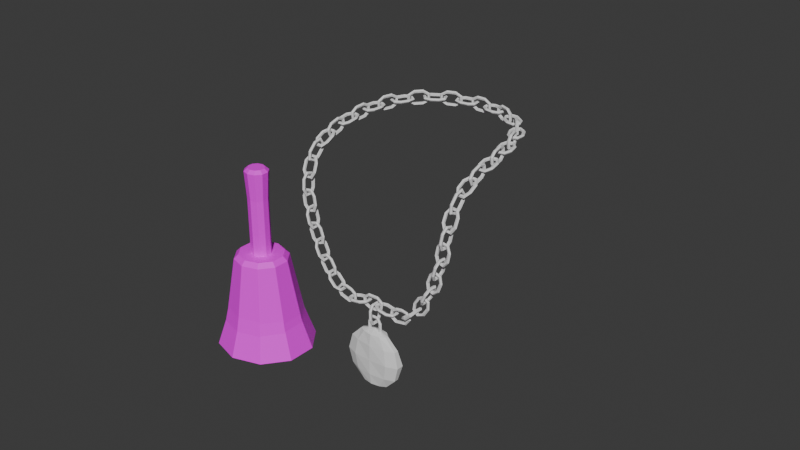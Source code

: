 # Source: Locket.blend  (saved by Blender 5.1.30; exported with 4.5.12 LTS)
import bpy
from mathutils import Matrix  # noqa: F401  (used for matrix-valued properties, if any)

bpy.ops.wm.read_factory_settings(use_empty=True)
scene = bpy.context.scene
scene.name = 'Scene'

# ---- collections
col_collection = bpy.data.collections.new('Collection'); scene.collection.children.link(col_collection)

# ---- images (referenced by path relative to the original .blend; pixels are not part of the script)
import os
ASSET_DIR = os.environ.get("B2B_ASSET_DIR", "")  # directory of the original .blend (textures are referenced by path, not embedded)
HERE = os.path.dirname(os.path.abspath(__file__))  # packed textures are extracted next to this script under _unpacked/

def load_image(name, relpath, width, height, colorspace="sRGB"):
    """Load a texture the original file referenced (path relative to the .blend, or extracted next to this script)."""
    p = next((c for c in (os.path.join(HERE, relpath), os.path.join(ASSET_DIR, relpath)) if relpath and os.path.exists(c)), "")
    if p:
        img = bpy.data.images.load(p, check_existing=True)
        img.name = name
    else:  # same state as the original file: an image datablock whose file is absent (Cycles renders it pink)
        img = bpy.data.images.new(name, width, height)
        img.source = "FILE"
        img.filepath = "//" + (relpath or name)
    img.colorspace_settings.name = colorspace
    return img
img_castletexture_png = load_image('castletexture.png', 'castletexture.png', 1024, 1024, 'sRGB')

# ---- materials (node trees are filled in below, after node groups)
mat_material_001 = bpy.data.materials.new('Material.001')
mat_material_001.roughness = 0.5257

# ---- material node trees
mat_material_001.use_nodes = True; mat_material_001.node_tree.nodes.clear()
_N = mat_material_001.node_tree.nodes; _L = mat_material_001.node_tree.links
n0 = _N.new('ShaderNodeBsdfPrincipled'); n0.name = 'Principled BSDF'; n0.location = (0, 300)
n0.inputs[2].default_value = 0.5257
n0.inputs[3].default_value = 1.45
n0.inputs[27].default_value = (0.0, 0.0, 0.0, 1.0)
n0.inputs[28].default_value = 1.0
n1 = _N.new('ShaderNodeOutputMaterial'); n1.name = 'Material Output'; n1.location = (280, 300)
n2 = _N.new('ShaderNodeTexImage'); n2.name = 'Image Texture'; n2.location = (-480, 300)
n2.image = img_castletexture_png
_L.new(n2.outputs[0], n0.inputs[0])
_L.new(n0.outputs[0], n1.inputs[0])
n1.is_active_output = True

# ---- world
world_world = bpy.data.worlds.new('World'); scene.world = world_world
world_world.use_nodes = True; world_world.node_tree.nodes.clear()
_N = world_world.node_tree.nodes; _L = world_world.node_tree.links
n0 = _N.new('ShaderNodeOutputWorld'); n0.name = 'World Output'; n0.location = (200, 100)
n1 = _N.new('ShaderNodeBackground'); n1.name = 'Background'; n1.location = (-200, 100)
n1.inputs[0].default_value = (0.05088, 0.05088, 0.05088, 1.0)
_L.new(n1.outputs[0], n0.inputs[0])
n0.is_active_output = True
world_world.color = (0.05088, 0.05088, 0.05088)
world_world.sun_shadow_jitter_overblur = 0.0

# ---- meshes
me_torus_001 = bpy.data.meshes.new('Torus.001')
me_torus_001.from_pydata([(0.25, -0.1412, 5.96e-11), (0.2155, -0.1412, 0.04755), (0.1595, -0.1412, 0.02939), (0.1595, -0.1412, -0.02939), (0.2155, -0.1412, -0.04755), (-0.125, -0.3577, 5.96e-11), (-0.1077, -0.3278, 0.04755), (-0.07977, -0.2794, 0.02939), (-0.07977, -0.2794, -0.02939), (-0.1077, -0.3278, -0.04755), (0.125, -0.3577, 5.96e-11), (0.1077, -0.3278, 0.04755), (0.07977, -0.2794, 0.02939), (0.07977, -0.2794, -0.02939), (0.1077, -0.3278, -0.04755), (0.125, 0.3577, 5.96e-11), (0.1077, 0.3278, 0.04755), (0.07977, 0.2794, 0.02939), (0.07977, 0.2794, -0.02939), (0.1077, 0.3278, -0.04755), (-0.125, 0.3577, 5.96e-11), (-0.1077, 0.3278, 0.04755), (-0.07977, 0.2794, 0.02939), (-0.07977, 0.2794, -0.02939), (-0.1077, 0.3278, -0.04755), (0.1077, 0.3278, -0.04755), (0.07977, 0.2794, -0.02939), (0.07977, 0.2794, 0.02939), (0.1077, 0.3278, 0.04755), (0.125, 0.3577, 5.96e-11), (0.2155, 0.1412, -0.04755), (0.1595, 0.1412, -0.02939), (0.1595, 0.1412, 0.02939), (0.2155, 0.1412, 0.04755), (0.25, 0.1412, 5.96e-11), (-0.25, -0.1412, 5.96e-11), (-0.2155, -0.1412, 0.04755), (-0.1595, -0.1412, 0.02939), (-0.1595, -0.1412, -0.02939), (-0.2155, -0.1412, -0.04755), (-0.125, -0.3577, 5.96e-11), (-0.1077, -0.3278, 0.04755), (-0.07977, -0.2794, 0.02939), (-0.07977, -0.2794, -0.02939), (-0.1077, -0.3278, -0.04755), (-0.25, 0.1412, 5.96e-11), (-0.2155, 0.1412, 0.04755), (-0.1595, 0.1412, 0.02939), (-0.1595, 0.1412, -0.02939), (-0.2155, 0.1412, -0.04755)], [], [(39, 44, 40, 35), (38, 43, 44, 39), (37, 42, 43, 38), (36, 41, 42, 37), (35, 40, 41, 36), (5, 10, 11, 6), (6, 11, 12, 7), (7, 12, 13, 8), (8, 13, 14, 9), (9, 14, 10, 5), (10, 0, 1, 11), (11, 1, 2, 12), (12, 2, 3, 13), (13, 3, 4, 14), (14, 4, 0, 10), (15, 20, 21, 16), (16, 21, 22, 17), (17, 22, 23, 18), (18, 23, 24, 19), (19, 24, 20, 15), (20, 45, 46, 21), (21, 46, 47, 22), (22, 47, 48, 23), (23, 48, 49, 24), (24, 49, 45, 20), (30, 25, 29, 34), (31, 26, 25, 30), (32, 27, 26, 31), (33, 28, 27, 32), (34, 29, 28, 33), (33, 32, 2, 1), (32, 31, 3, 2), (31, 30, 4, 3), (30, 34, 0, 4), (34, 33, 1, 0), (49, 48, 38, 39), (48, 47, 37, 38), (47, 46, 36, 37), (46, 45, 35, 36), (45, 49, 39, 35)])
_uv = me_torus_001.uv_layers.new(name='UVMap')
_uv.uv.foreach_set('vector', [-1.11e-16, 0.4, 0.1667, 0.4, 0.1667, 0.6, -1.11e-16, 0.6, -1.11e-16, 0.2, 0.1667, 0.2, 0.1667, 0.4, -1.11e-16, 0.4, -1.11e-16, 0.0, 0.1667, 0.0, 0.1667, 0.2, -1.11e-16, 0.2, -1.11e-16, 0.8, 0.1667, 0.8, 0.1667, 1.0, -1.11e-16, 1.0, -1.11e-16, 0.6, 0.1667, 0.6, 0.1667, 0.8, -1.11e-16, 0.8, 0.1667, 0.6, 0.3333, 0.6, 0.3333, 0.8, 0.1667, 0.8, 0.1667, 0.8, 0.3333, 0.8, 0.3333, 1.0, 0.1667, 1.0, 0.1667, 0.0, 0.3333, 0.0, 0.3333, 0.2, 0.1667, 0.2, 0.1667, 0.2, 0.3333, 0.2, 0.3333, 0.4, 0.1667, 0.4, 0.1667, 0.4, 0.3333, 0.4, 0.3333, 0.6, 0.1667, 0.6, 0.3333, 0.6, 0.5, 0.6, 0.5, 0.8, 0.3333, 0.8, 0.3333, 0.8, 0.5, 0.8, 0.5, 1.0, 0.3333, 1.0, 0.3333, 0.0, 0.5, 0.0, 0.5, 0.2, 0.3333, 0.2, 0.3333, 0.2, 0.5, 0.2, 0.5, 0.4, 0.3333, 0.4, 0.3333, 0.4, 0.5, 0.4, 0.5, 0.6, 0.3333, 0.6, 0.6667, 0.6, 0.8333, 0.6, 0.8333, 0.8, 0.6667, 0.8, 0.6667, 0.8, 0.8333, 0.8, 0.8333, 1.0, 0.6667, 1.0, 0.6667, 0.0, 0.8333, 0.0, 0.8333, 0.2, 0.6667, 0.2, 0.6667, 0.2, 0.8333, 0.2, 0.8333, 0.4, 0.6667, 0.4, 0.6667, 0.4, 0.8333, 0.4, 0.8333, 0.6, 0.6667, 0.6, 0.8333, 0.6, 1.0, 0.6, 1.0, 0.8, 0.8333, 0.8, 0.8333, 0.8, 1.0, 0.8, 1.0, 1.0, 0.8333, 1.0, 0.8333, 0.0, 1.0, 0.0, 1.0, 0.2, 0.8333, 0.2, 0.8333, 0.2, 1.0, 0.2, 1.0, 0.4, 0.8333, 0.4, 0.8333, 0.4, 1.0, 0.4, 1.0, 0.6, 0.8333, 0.6, 0.5, 0.4, 0.6667, 0.4, 0.6667, 0.6, 0.5, 0.6, 0.5, 0.2, 0.6667, 0.2, 0.6667, 0.4, 0.5, 0.4, 0.5, 0.0, 0.6667, 0.0, 0.6667, 0.2, 0.5, 0.2, 0.5, 0.8, 0.6667, 0.8, 0.6667, 1.0, 0.5, 1.0, 0.5, 0.6, 0.6667, 0.6, 0.6667, 0.8, 0.5, 0.8, 0.5, 0.8, 0.5, 1.0, 0.5, 1.0, 0.5, 0.8, 0.5, 0.0, 0.5, 0.2, 0.5, 0.2, 0.5, 0.0, 0.5, 0.2, 0.5, 0.4, 0.5, 0.4, 0.5, 0.2, 0.5, 0.4, 0.5, 0.6, 0.5, 0.6, 0.5, 0.4, 0.5, 0.6, 0.5, 0.8, 0.5, 0.8, 0.5, 0.6, 1.0, 0.4, 1.0, 0.2, -1.11e-16, 0.2, -1.11e-16, 0.4, 1.0, 0.2, 1.0, 0.0, -1.11e-16, 0.0, -1.11e-16, 0.2, 1.0, 1.0, 1.0, 0.8, -1.11e-16, 0.8, -1.11e-16, 1.0, 1.0, 0.8, 1.0, 0.6, -1.11e-16, 0.6, -1.11e-16, 0.8, 1.0, 0.6, 1.0, 0.4, -1.11e-16, 0.4, -1.11e-16, 0.6])
me_torus_001.update()
me_torus_002 = bpy.data.meshes.new('Torus.002')
me_torus_002.from_pydata([(0.25, -0.1412, 5.96e-11), (0.2155, -0.1412, 0.04755), (0.1595, -0.1412, 0.02939), (0.1595, -0.1412, -0.02939), (0.2155, -0.1412, -0.04755), (-0.125, -0.3577, 5.96e-11), (-0.1077, -0.3278, 0.04755), (-0.07977, -0.2794, 0.02939), (-0.07977, -0.2794, -0.02939), (-0.1077, -0.3278, -0.04755), (0.125, -0.3577, 5.96e-11), (0.1077, -0.3278, 0.04755), (0.07977, -0.2794, 0.02939), (0.07977, -0.2794, -0.02939), (0.1077, -0.3278, -0.04755), (0.125, 0.3577, 5.96e-11), (0.1077, 0.3278, 0.04755), (0.07977, 0.2794, 0.02939), (0.07977, 0.2794, -0.02939), (0.1077, 0.3278, -0.04755), (-0.125, 0.3577, 5.96e-11), (-0.1077, 0.3278, 0.04755), (-0.07977, 0.2794, 0.02939), (-0.07977, 0.2794, -0.02939), (-0.1077, 0.3278, -0.04755), (0.1077, 0.3278, -0.04755), (0.07977, 0.2794, -0.02939), (0.07977, 0.2794, 0.02939), (0.1077, 0.3278, 0.04755), (0.125, 0.3577, 5.96e-11), (0.2155, 0.1412, -0.04755), (0.1595, 0.1412, -0.02939), (0.1595, 0.1412, 0.02939), (0.2155, 0.1412, 0.04755), (0.25, 0.1412, 5.96e-11), (-0.25, -0.1412, 5.96e-11), (-0.2155, -0.1412, 0.04755), (-0.1595, -0.1412, 0.02939), (-0.1595, -0.1412, -0.02939), (-0.2155, -0.1412, -0.04755), (-0.125, -0.3577, 5.96e-11), (-0.1077, -0.3278, 0.04755), (-0.07977, -0.2794, 0.02939), (-0.07977, -0.2794, -0.02939), (-0.1077, -0.3278, -0.04755), (-0.25, 0.1412, 5.96e-11), (-0.2155, 0.1412, 0.04755), (-0.1595, 0.1412, 0.02939), (-0.1595, 0.1412, -0.02939), (-0.2155, 0.1412, -0.04755)], [], [(39, 44, 40, 35), (38, 43, 44, 39), (37, 42, 43, 38), (36, 41, 42, 37), (35, 40, 41, 36), (5, 10, 11, 6), (6, 11, 12, 7), (7, 12, 13, 8), (8, 13, 14, 9), (9, 14, 10, 5), (10, 0, 1, 11), (11, 1, 2, 12), (12, 2, 3, 13), (13, 3, 4, 14), (14, 4, 0, 10), (15, 20, 21, 16), (16, 21, 22, 17), (17, 22, 23, 18), (18, 23, 24, 19), (19, 24, 20, 15), (20, 45, 46, 21), (21, 46, 47, 22), (22, 47, 48, 23), (23, 48, 49, 24), (24, 49, 45, 20), (30, 25, 29, 34), (31, 26, 25, 30), (32, 27, 26, 31), (33, 28, 27, 32), (34, 29, 28, 33), (33, 32, 2, 1), (32, 31, 3, 2), (31, 30, 4, 3), (30, 34, 0, 4), (34, 33, 1, 0), (49, 48, 38, 39), (48, 47, 37, 38), (47, 46, 36, 37), (46, 45, 35, 36), (45, 49, 39, 35)])
_uv = me_torus_002.uv_layers.new(name='UVMap')
_uv.uv.foreach_set('vector', [-1.11e-16, 0.4, 0.1667, 0.4, 0.1667, 0.6, -1.11e-16, 0.6, -1.11e-16, 0.2, 0.1667, 0.2, 0.1667, 0.4, -1.11e-16, 0.4, -1.11e-16, 0.0, 0.1667, 0.0, 0.1667, 0.2, -1.11e-16, 0.2, -1.11e-16, 0.8, 0.1667, 0.8, 0.1667, 1.0, -1.11e-16, 1.0, -1.11e-16, 0.6, 0.1667, 0.6, 0.1667, 0.8, -1.11e-16, 0.8, 0.1667, 0.6, 0.3333, 0.6, 0.3333, 0.8, 0.1667, 0.8, 0.1667, 0.8, 0.3333, 0.8, 0.3333, 1.0, 0.1667, 1.0, 0.1667, 0.0, 0.3333, 0.0, 0.3333, 0.2, 0.1667, 0.2, 0.1667, 0.2, 0.3333, 0.2, 0.3333, 0.4, 0.1667, 0.4, 0.1667, 0.4, 0.3333, 0.4, 0.3333, 0.6, 0.1667, 0.6, 0.3333, 0.6, 0.5, 0.6, 0.5, 0.8, 0.3333, 0.8, 0.3333, 0.8, 0.5, 0.8, 0.5, 1.0, 0.3333, 1.0, 0.3333, 0.0, 0.5, 0.0, 0.5, 0.2, 0.3333, 0.2, 0.3333, 0.2, 0.5, 0.2, 0.5, 0.4, 0.3333, 0.4, 0.3333, 0.4, 0.5, 0.4, 0.5, 0.6, 0.3333, 0.6, 0.6667, 0.6, 0.8333, 0.6, 0.8333, 0.8, 0.6667, 0.8, 0.6667, 0.8, 0.8333, 0.8, 0.8333, 1.0, 0.6667, 1.0, 0.6667, 0.0, 0.8333, 0.0, 0.8333, 0.2, 0.6667, 0.2, 0.6667, 0.2, 0.8333, 0.2, 0.8333, 0.4, 0.6667, 0.4, 0.6667, 0.4, 0.8333, 0.4, 0.8333, 0.6, 0.6667, 0.6, 0.8333, 0.6, 1.0, 0.6, 1.0, 0.8, 0.8333, 0.8, 0.8333, 0.8, 1.0, 0.8, 1.0, 1.0, 0.8333, 1.0, 0.8333, 0.0, 1.0, 0.0, 1.0, 0.2, 0.8333, 0.2, 0.8333, 0.2, 1.0, 0.2, 1.0, 0.4, 0.8333, 0.4, 0.8333, 0.4, 1.0, 0.4, 1.0, 0.6, 0.8333, 0.6, 0.5, 0.4, 0.6667, 0.4, 0.6667, 0.6, 0.5, 0.6, 0.5, 0.2, 0.6667, 0.2, 0.6667, 0.4, 0.5, 0.4, 0.5, 0.0, 0.6667, 0.0, 0.6667, 0.2, 0.5, 0.2, 0.5, 0.8, 0.6667, 0.8, 0.6667, 1.0, 0.5, 1.0, 0.5, 0.6, 0.6667, 0.6, 0.6667, 0.8, 0.5, 0.8, 0.5, 0.8, 0.5, 1.0, 0.5, 1.0, 0.5, 0.8, 0.5, 0.0, 0.5, 0.2, 0.5, 0.2, 0.5, 0.0, 0.5, 0.2, 0.5, 0.4, 0.5, 0.4, 0.5, 0.2, 0.5, 0.4, 0.5, 0.6, 0.5, 0.6, 0.5, 0.4, 0.5, 0.6, 0.5, 0.8, 0.5, 0.8, 0.5, 0.6, 1.0, 0.4, 1.0, 0.2, -1.11e-16, 0.2, -1.11e-16, 0.4, 1.0, 0.2, 1.0, 0.0, -1.11e-16, 0.0, -1.11e-16, 0.2, 1.0, 1.0, 1.0, 0.8, -1.11e-16, 0.8, -1.11e-16, 1.0, 1.0, 0.8, 1.0, 0.6, -1.11e-16, 0.6, -1.11e-16, 0.8, 1.0, 0.6, 1.0, 0.4, -1.11e-16, 0.4, -1.11e-16, 0.6])
me_torus_002.update()
me_torus_003 = bpy.data.meshes.new('Torus.003')
me_torus_003.from_pydata([(0.25, -0.1412, 5.96e-11), (0.2155, -0.1412, 0.04755), (0.1595, -0.1412, 0.02939), (0.1595, -0.1412, -0.02939), (0.2155, -0.1412, -0.04755), (-0.125, -0.3577, 5.96e-11), (-0.1077, -0.3278, 0.04755), (-0.07977, -0.2794, 0.02939), (-0.07977, -0.2794, -0.02939), (-0.1077, -0.3278, -0.04755), (0.125, -0.3577, 5.96e-11), (0.1077, -0.3278, 0.04755), (0.07977, -0.2794, 0.02939), (0.07977, -0.2794, -0.02939), (0.1077, -0.3278, -0.04755), (0.125, 0.3577, 5.96e-11), (0.1077, 0.3278, 0.04755), (0.07977, 0.2794, 0.02939), (0.07977, 0.2794, -0.02939), (0.1077, 0.3278, -0.04755), (-0.125, 0.3577, 5.96e-11), (-0.1077, 0.3278, 0.04755), (-0.07977, 0.2794, 0.02939), (-0.07977, 0.2794, -0.02939), (-0.1077, 0.3278, -0.04755), (0.1077, 0.3278, -0.04755), (0.07977, 0.2794, -0.02939), (0.07977, 0.2794, 0.02939), (0.1077, 0.3278, 0.04755), (0.125, 0.3577, 5.96e-11), (0.2155, 0.1412, -0.04755), (0.1595, 0.1412, -0.02939), (0.1595, 0.1412, 0.02939), (0.2155, 0.1412, 0.04755), (0.25, 0.1412, 5.96e-11), (-0.25, -0.1412, 5.96e-11), (-0.2155, -0.1412, 0.04755), (-0.1595, -0.1412, 0.02939), (-0.1595, -0.1412, -0.02939), (-0.2155, -0.1412, -0.04755), (-0.125, -0.3577, 5.96e-11), (-0.1077, -0.3278, 0.04755), (-0.07977, -0.2794, 0.02939), (-0.07977, -0.2794, -0.02939), (-0.1077, -0.3278, -0.04755), (-0.25, 0.1412, 5.96e-11), (-0.2155, 0.1412, 0.04755), (-0.1595, 0.1412, 0.02939), (-0.1595, 0.1412, -0.02939), (-0.2155, 0.1412, -0.04755)], [], [(39, 44, 40, 35), (38, 43, 44, 39), (37, 42, 43, 38), (36, 41, 42, 37), (35, 40, 41, 36), (5, 10, 11, 6), (6, 11, 12, 7), (7, 12, 13, 8), (8, 13, 14, 9), (9, 14, 10, 5), (10, 0, 1, 11), (11, 1, 2, 12), (12, 2, 3, 13), (13, 3, 4, 14), (14, 4, 0, 10), (15, 20, 21, 16), (16, 21, 22, 17), (17, 22, 23, 18), (18, 23, 24, 19), (19, 24, 20, 15), (20, 45, 46, 21), (21, 46, 47, 22), (22, 47, 48, 23), (23, 48, 49, 24), (24, 49, 45, 20), (30, 25, 29, 34), (31, 26, 25, 30), (32, 27, 26, 31), (33, 28, 27, 32), (34, 29, 28, 33), (33, 32, 2, 1), (32, 31, 3, 2), (31, 30, 4, 3), (30, 34, 0, 4), (34, 33, 1, 0), (49, 48, 38, 39), (48, 47, 37, 38), (47, 46, 36, 37), (46, 45, 35, 36), (45, 49, 39, 35)])
_uv = me_torus_003.uv_layers.new(name='UVMap')
_uv.uv.foreach_set('vector', [-1.11e-16, 0.4, 0.1667, 0.4, 0.1667, 0.6, -1.11e-16, 0.6, -1.11e-16, 0.2, 0.1667, 0.2, 0.1667, 0.4, -1.11e-16, 0.4, -1.11e-16, 0.0, 0.1667, 0.0, 0.1667, 0.2, -1.11e-16, 0.2, -1.11e-16, 0.8, 0.1667, 0.8, 0.1667, 1.0, -1.11e-16, 1.0, -1.11e-16, 0.6, 0.1667, 0.6, 0.1667, 0.8, -1.11e-16, 0.8, 0.1667, 0.6, 0.3333, 0.6, 0.3333, 0.8, 0.1667, 0.8, 0.1667, 0.8, 0.3333, 0.8, 0.3333, 1.0, 0.1667, 1.0, 0.1667, 0.0, 0.3333, 0.0, 0.3333, 0.2, 0.1667, 0.2, 0.1667, 0.2, 0.3333, 0.2, 0.3333, 0.4, 0.1667, 0.4, 0.1667, 0.4, 0.3333, 0.4, 0.3333, 0.6, 0.1667, 0.6, 0.3333, 0.6, 0.5, 0.6, 0.5, 0.8, 0.3333, 0.8, 0.3333, 0.8, 0.5, 0.8, 0.5, 1.0, 0.3333, 1.0, 0.3333, 0.0, 0.5, 0.0, 0.5, 0.2, 0.3333, 0.2, 0.3333, 0.2, 0.5, 0.2, 0.5, 0.4, 0.3333, 0.4, 0.3333, 0.4, 0.5, 0.4, 0.5, 0.6, 0.3333, 0.6, 0.6667, 0.6, 0.8333, 0.6, 0.8333, 0.8, 0.6667, 0.8, 0.6667, 0.8, 0.8333, 0.8, 0.8333, 1.0, 0.6667, 1.0, 0.6667, 0.0, 0.8333, 0.0, 0.8333, 0.2, 0.6667, 0.2, 0.6667, 0.2, 0.8333, 0.2, 0.8333, 0.4, 0.6667, 0.4, 0.6667, 0.4, 0.8333, 0.4, 0.8333, 0.6, 0.6667, 0.6, 0.8333, 0.6, 1.0, 0.6, 1.0, 0.8, 0.8333, 0.8, 0.8333, 0.8, 1.0, 0.8, 1.0, 1.0, 0.8333, 1.0, 0.8333, 0.0, 1.0, 0.0, 1.0, 0.2, 0.8333, 0.2, 0.8333, 0.2, 1.0, 0.2, 1.0, 0.4, 0.8333, 0.4, 0.8333, 0.4, 1.0, 0.4, 1.0, 0.6, 0.8333, 0.6, 0.5, 0.4, 0.6667, 0.4, 0.6667, 0.6, 0.5, 0.6, 0.5, 0.2, 0.6667, 0.2, 0.6667, 0.4, 0.5, 0.4, 0.5, 0.0, 0.6667, 0.0, 0.6667, 0.2, 0.5, 0.2, 0.5, 0.8, 0.6667, 0.8, 0.6667, 1.0, 0.5, 1.0, 0.5, 0.6, 0.6667, 0.6, 0.6667, 0.8, 0.5, 0.8, 0.5, 0.8, 0.5, 1.0, 0.5, 1.0, 0.5, 0.8, 0.5, 0.0, 0.5, 0.2, 0.5, 0.2, 0.5, 0.0, 0.5, 0.2, 0.5, 0.4, 0.5, 0.4, 0.5, 0.2, 0.5, 0.4, 0.5, 0.6, 0.5, 0.6, 0.5, 0.4, 0.5, 0.6, 0.5, 0.8, 0.5, 0.8, 0.5, 0.6, 1.0, 0.4, 1.0, 0.2, -1.11e-16, 0.2, -1.11e-16, 0.4, 1.0, 0.2, 1.0, 0.0, -1.11e-16, 0.0, -1.11e-16, 0.2, 1.0, 1.0, 1.0, 0.8, -1.11e-16, 0.8, -1.11e-16, 1.0, 1.0, 0.8, 1.0, 0.6, -1.11e-16, 0.6, -1.11e-16, 0.8, 1.0, 0.6, 1.0, 0.4, -1.11e-16, 0.4, -1.11e-16, 0.6])
me_torus_003.update()
me_sphere = bpy.data.meshes.new('Sphere')
me_sphere.from_pydata([(0.0, -0.004596, 1.0), (0.0, 0.2263, 0.866), (0.0, 0.2812, 0.0), (0.0, 0.2263, -0.866), (0.0, -0.004596, -1.0), (0.2939, 0.1715, 0.866), (0.509, 0.2022, 0.5), (0.5878, 0.261, 0.0), (0.509, 0.2022, -0.5), (0.2939, 0.1715, -0.866), (0.4755, 0.01669, 0.866), (0.8236, 0.04116, 0.5), (0.9511, 0.1134, 0.0), (0.8236, 0.04116, -0.5), (0.4755, 0.01669, -0.866), (0.4755, -0.07301, 0.866), (0.8236, -0.1, 0.5), (0.9511, -0.1229, 0.0), (0.8236, -0.1, -0.5), (0.4755, -0.07301, -0.866), (0.2939, -0.1735, 0.866), (0.509, -0.2205, 0.5), (0.5878, -0.2586, 0.0), (0.509, -0.2205, -0.5), (0.2939, -0.1735, -0.866), (2.98e-08, -0.2251, 0.866), (2.98e-08, -0.2796, 0.5), (5.96e-08, -0.2891, 0.0), (2.98e-08, -0.2796, -0.5), (2.98e-08, -0.2251, -0.866), (-0.2939, -0.1735, 0.866), (-0.509, -0.2205, 0.5), (-0.5878, -0.2586, 0.0), (-0.509, -0.2205, -0.5), (-0.2939, -0.1735, -0.866), (-0.4755, -0.07301, 0.866), (-0.8236, -0.1, 0.5), (-0.9511, -0.1229, 0.0), (-0.8236, -0.1, -0.5), (-0.4755, -0.07301, -0.866), (-0.4755, 0.01669, 0.866), (-0.8236, 0.04116, 0.5), (-0.9511, 0.1134, 0.0), (-0.8236, 0.04116, -0.5), (-0.4755, 0.01669, -0.866), (-0.2939, 0.1715, 0.866), (-0.509, 0.2022, 0.5), (-0.5878, 0.261, 0.0), (-0.509, 0.2022, -0.5), (-0.2939, 0.1715, -0.866), (-2.98e-08, 0.2806, 0.5), (-2.98e-08, 0.2806, -0.5)], [], [(3, 51, 8, 9), (2, 50, 6, 7), (1, 0, 5), (4, 3, 9), (51, 2, 7, 8), (50, 1, 5, 6), (4, 9, 14), (8, 7, 12, 13), (6, 5, 10, 11), (9, 8, 13, 14), (7, 6, 11, 12), (5, 0, 10), (4, 14, 19), (13, 12, 17, 18), (11, 10, 15, 16), (14, 13, 18, 19), (12, 11, 16, 17), (10, 0, 15), (4, 19, 24), (18, 17, 22, 23), (16, 15, 20, 21), (19, 18, 23, 24), (17, 16, 21, 22), (15, 0, 20), (23, 22, 27, 28), (21, 20, 25, 26), (24, 23, 28, 29), (22, 21, 26, 27), (20, 0, 25), (4, 24, 29), (26, 25, 30, 31), (29, 28, 33, 34), (27, 26, 31, 32), (25, 0, 30), (4, 29, 34), (28, 27, 32, 33), (34, 33, 38, 39), (32, 31, 36, 37), (30, 0, 35), (4, 34, 39), (33, 32, 37, 38), (31, 30, 35, 36), (39, 38, 43, 44), (37, 36, 41, 42), (35, 0, 40), (4, 39, 44), (38, 37, 42, 43), (36, 35, 40, 41), (44, 43, 48, 49), (42, 41, 46, 47), (40, 0, 45), (4, 44, 49), (43, 42, 47, 48), (41, 40, 45, 46), (49, 48, 51, 3), (47, 46, 50, 2), (45, 0, 1), (4, 49, 3), (48, 47, 2, 51), (46, 45, 1, 50)])
_uv = me_sphere.uv_layers.new(name='UVMap')
_uv.uv.foreach_set('vector', [0.7, 0.1667, 0.7, 0.3333, 0.6, 0.3333, 0.6, 0.1667, 0.7, 0.5, 0.7, 0.6667, 0.6, 0.6667, 0.6, 0.5, 0.7, 0.8333, 0.65, 1.0, 0.6, 0.8333, 0.65, 0.0, 0.7, 0.1667, 0.6, 0.1667, 0.7, 0.3333, 0.7, 0.5, 0.6, 0.5, 0.6, 0.3333, 0.7, 0.6667, 0.7, 0.8333, 0.6, 0.8333, 0.6, 0.6667, 0.55, 0.0, 0.6, 0.1667, 0.5, 0.1667, 0.6, 0.3333, 0.6, 0.5, 0.5, 0.5, 0.5, 0.3333, 0.6, 0.6667, 0.6, 0.8333, 0.5, 0.8333, 0.5, 0.6667, 0.6, 0.1667, 0.6, 0.3333, 0.5, 0.3333, 0.5, 0.1667, 0.6, 0.5, 0.6, 0.6667, 0.5, 0.6667, 0.5, 0.5, 0.6, 0.8333, 0.55, 1.0, 0.5, 0.8333, 0.45, 0.0, 0.5, 0.1667, 0.4, 0.1667, 0.5, 0.3333, 0.5, 0.5, 0.4, 0.5, 0.4, 0.3333, 0.5, 0.6667, 0.5, 0.8333, 0.4, 0.8333, 0.4, 0.6667, 0.5, 0.1667, 0.5, 0.3333, 0.4, 0.3333, 0.4, 0.1667, 0.5, 0.5, 0.5, 0.6667, 0.4, 0.6667, 0.4, 0.5, 0.5, 0.8333, 0.45, 1.0, 0.4, 0.8333, 0.35, 0.0, 0.4, 0.1667, 0.3, 0.1667, 0.4, 0.3333, 0.4, 0.5, 0.3, 0.5, 0.3, 0.3333, 0.4, 0.6667, 0.4, 0.8333, 0.3, 0.8333, 0.3, 0.6667, 0.4, 0.1667, 0.4, 0.3333, 0.3, 0.3333, 0.3, 0.1667, 0.4, 0.5, 0.4, 0.6667, 0.3, 0.6667, 0.3, 0.5, 0.4, 0.8333, 0.35, 1.0, 0.3, 0.8333, 0.3, 0.3333, 0.3, 0.5, 0.2, 0.5, 0.2, 0.3333, 0.3, 0.6667, 0.3, 0.8333, 0.2, 0.8333, 0.2, 0.6667, 0.3, 0.1667, 0.3, 0.3333, 0.2, 0.3333, 0.2, 0.1667, 0.3, 0.5, 0.3, 0.6667, 0.2, 0.6667, 0.2, 0.5, 0.3, 0.8333, 0.25, 1.0, 0.2, 0.8333, 0.25, 0.0, 0.3, 0.1667, 0.2, 0.1667, 0.2, 0.6667, 0.2, 0.8333, 0.1, 0.8333, 0.1, 0.6667, 0.2, 0.1667, 0.2, 0.3333, 0.1, 0.3333, 0.1, 0.1667, 0.2, 0.5, 0.2, 0.6667, 0.1, 0.6667, 0.1, 0.5, 0.2, 0.8333, 0.15, 1.0, 0.1, 0.8333, 0.15, 0.0, 0.2, 0.1667, 0.1, 0.1667, 0.2, 0.3333, 0.2, 0.5, 0.1, 0.5, 0.1, 0.3333, 0.1, 0.1667, 0.1, 0.3333, 0.0, 0.3333, 0.0, 0.1667, 0.1, 0.5, 0.1, 0.6667, 0.0, 0.6667, 0.0, 0.5, 0.1, 0.8333, 0.05, 1.0, 0.0, 0.8333, 0.05, 0.0, 0.1, 0.1667, 0.0, 0.1667, 0.1, 0.3333, 0.1, 0.5, 0.0, 0.5, 0.0, 0.3333, 0.1, 0.6667, 0.1, 0.8333, 0.0, 0.8333, 0.0, 0.6667, 1.0, 0.1667, 1.0, 0.3333, 0.9, 0.3333, 0.9, 0.1667, 1.0, 0.5, 1.0, 0.6667, 0.9, 0.6667, 0.9, 0.5, 1.0, 0.8333, 0.95, 1.0, 0.9, 0.8333, 0.95, 0.0, 1.0, 0.1667, 0.9, 0.1667, 1.0, 0.3333, 1.0, 0.5, 0.9, 0.5, 0.9, 0.3333, 1.0, 0.6667, 1.0, 0.8333, 0.9, 0.8333, 0.9, 0.6667, 0.9, 0.1667, 0.9, 0.3333, 0.8, 0.3333, 0.8, 0.1667, 0.9, 0.5, 0.9, 0.6667, 0.8, 0.6667, 0.8, 0.5, 0.9, 0.8333, 0.85, 1.0, 0.8, 0.8333, 0.85, 0.0, 0.9, 0.1667, 0.8, 0.1667, 0.9, 0.3333, 0.9, 0.5, 0.8, 0.5, 0.8, 0.3333, 0.9, 0.6667, 0.9, 0.8333, 0.8, 0.8333, 0.8, 0.6667, 0.8, 0.1667, 0.8, 0.3333, 0.7, 0.3333, 0.7, 0.1667, 0.8, 0.5, 0.8, 0.6667, 0.7, 0.6667, 0.7, 0.5, 0.8, 0.8333, 0.75, 1.0, 0.7, 0.8333, 0.75, 0.0, 0.8, 0.1667, 0.7, 0.1667, 0.8, 0.3333, 0.8, 0.5, 0.7, 0.5, 0.7, 0.3333, 0.8, 0.6667, 0.8, 0.8333, 0.7, 0.8333, 0.7, 0.6667])
me_sphere.update()
me_cylinder_cylinder_001 = bpy.data.meshes.new('Cylinder_Cylinder.001')
me_cylinder_cylinder_001.from_pydata([(0.0, -0.000175, -0.03855), (0.0, 0.02378, -0.03048), (0.02341, -0.000175, -0.03132), (0.01842, 0.02378, -0.02479), (0.03788, -0.000175, -0.01238), (0.02981, 0.02378, -0.009881), (0.03788, -0.000175, 0.01104), (0.02981, 0.02378, 0.00854), (0.02341, -0.000175, 0.02998), (0.01842, 0.02378, 0.02344), (0.0, -0.000175, 0.03721), (0.0, 0.02378, 0.02914), (-0.02341, -0.000175, 0.02998), (-0.01842, 0.02378, 0.02344), (-0.03788, -0.000175, 0.01104), (-0.02981, 0.02378, 0.00854), (-0.03788, -0.000175, -0.01238), (-0.02981, 0.02378, -0.009881), (-0.02341, -0.000175, -0.03132), (-0.01842, 0.02378, -0.02479), (0.0, 0.07367, -0.02105), (0.01301, 0.07367, -0.01703), (0.02105, 0.07367, -0.006504), (0.02105, 0.07367, 0.006504), (0.01301, 0.07367, 0.01703), (0.0, 0.07367, 0.02105), (-0.01301, 0.07367, 0.01703), (-0.02105, 0.07367, 0.006504), (-0.02105, 0.07367, -0.006504), (-0.01301, 0.07367, -0.01703), (0.0, 0.07716, -0.0176), (0.01088, 0.07716, -0.01424), (0.0176, 0.07716, -0.00544), (0.0176, 0.07716, 0.005439), (0.01088, 0.07716, 0.01424), (0.0, 0.07716, 0.0176), (-0.01088, 0.07716, 0.01424), (-0.0176, 0.07716, 0.005439), (-0.0176, 0.07716, -0.00544), (-0.01088, 0.07716, -0.01424), (0.0, 0.07716, -0.007996), (0.004942, 0.07716, -0.006469), (0.007996, 0.07716, -0.002471), (0.007996, 0.07716, 0.002471), (0.004942, 0.07716, 0.006469), (0.0, 0.07716, 0.007996), (-0.004942, 0.07716, 0.006469), (-0.007996, 0.07716, 0.002471), (-0.007996, 0.07716, -0.002471), (-0.004942, 0.07716, -0.006469), (0.0, 0.1231, -0.007996), (0.004942, 0.1231, -0.006469), (0.007996, 0.1231, -0.002471), (0.007996, 0.1231, 0.002471), (0.004942, 0.1231, 0.006469), (0.0, 0.1231, 0.007996), (-0.004942, 0.1231, 0.006469), (-0.007996, 0.1231, 0.002471), (-0.007996, 0.1231, -0.002471), (-0.004942, 0.1231, -0.006469), (0.0, 0.1454, -0.009314), (0.005756, 0.1454, -0.007535), (0.009314, 0.1454, -0.002878), (0.009314, 0.1454, 0.002878), (0.005756, 0.1454, 0.007535), (0.0, 0.1454, 0.009314), (-0.005756, 0.1454, 0.007535), (-0.009314, 0.1454, 0.002878), (-0.009314, 0.1454, -0.002878), (-0.005756, 0.1454, -0.007535), (0.0, 0.1479, -0.006538), (0.004041, 0.1479, -0.00529), (0.006538, 0.1479, -0.00202), (0.006538, 0.1479, 0.00202), (0.004041, 0.1479, 0.005289), (0.0, 0.1479, 0.006538), (-0.004041, 0.1479, 0.005289), (-0.006538, 0.1479, 0.00202), (-0.006538, 0.1479, -0.00202), (-0.004041, 0.1479, -0.00529), (0.0, -0.000175, -0.03618), (0.02195, -0.000175, -0.0294), (0.03551, -0.000175, -0.01165), (0.03551, -0.000175, 0.0103), (0.02195, -0.000175, 0.02806), (0.0, -0.000175, 0.03484), (-0.02195, -0.000175, 0.02806), (-0.03551, -0.000175, 0.0103), (-0.03551, -0.000175, -0.01165), (-0.02195, -0.000175, -0.0294), (0.0, 0.0733, -0.0187), (0.01156, 0.0733, -0.01513), (0.0187, 0.0733, -0.005778), (0.0187, 0.0733, 0.005778), (0.01156, 0.0733, 0.01513), (0.0, 0.0733, 0.0187), (-0.01156, 0.0733, 0.01513), (-0.0187, 0.0733, 0.005778), (-0.0187, 0.0733, -0.005778), (-0.01156, 0.0733, -0.01513), (0.0, 0.0733, -0.003749), (0.002317, 0.0733, -0.003033), (0.003749, 0.0733, -0.001158), (0.003749, 0.0733, 0.001158), (0.002317, 0.0733, 0.003033), (0.0, 0.0733, 0.003749), (-0.002317, 0.0733, 0.003033), (-0.003749, 0.0733, 0.001158), (-0.003749, 0.0733, -0.001158), (-0.002317, 0.0733, -0.003033), (0.0, 0.02005, -0.02541), (0.002194, 0.01978, -0.02479), (0.00355, 0.01908, -0.02316), (0.00355, 0.01821, -0.02114), (0.002194, 0.0175, -0.01951), (0.0, 0.01723, -0.01889), (-0.002194, 0.0175, -0.01951), (-0.00355, 0.01821, -0.02114), (-0.00355, 0.01908, -0.02316), (-0.002194, 0.01978, -0.02479), (0.0, 0.01568, -0.03104), (0.004317, 0.01515, -0.02982), (0.006986, 0.01376, -0.02661), (0.006986, 0.01205, -0.02265), (0.004317, 0.01066, -0.01944), (0.0, 0.01013, -0.01822), (-0.004317, 0.01066, -0.01944), (-0.006986, 0.01205, -0.02265), (-0.006986, 0.01376, -0.02661), (-0.004317, 0.01515, -0.02982), (0.0, 0.00857, -0.03105), (0.002579, 0.008254, -0.03032), (0.004172, 0.007425, -0.0284), (0.004172, 0.006402, -0.02604), (0.002579, 0.005574, -0.02412), (0.0, 0.005258, -0.02339), (-0.002578, 0.005574, -0.02412), (-0.004172, 0.006402, -0.02604), (-0.004172, 0.007425, -0.0284), (-0.002578, 0.008254, -0.03032)], [], [(0, 1, 3, 2), (2, 3, 5, 4), (4, 5, 7, 6), (6, 7, 9, 8), (8, 9, 11, 10), (10, 11, 13, 12), (12, 13, 15, 14), (14, 15, 17, 16), (13, 11, 25, 26), (16, 17, 19, 18), (18, 19, 1, 0), (12, 14, 87, 86), (26, 25, 35, 36), (11, 9, 24, 25), (9, 7, 23, 24), (3, 1, 20, 21), (7, 5, 22, 23), (5, 3, 21, 22), (1, 19, 29, 20), (19, 17, 28, 29), (17, 15, 27, 28), (15, 13, 26, 27), (33, 32, 42, 43), (23, 22, 32, 33), (20, 29, 39, 30), (27, 26, 36, 37), (24, 23, 33, 34), (21, 20, 30, 31), (28, 27, 37, 38), (25, 24, 34, 35), (22, 21, 31, 32), (29, 28, 38, 39), (40, 49, 59, 50), (30, 39, 49, 40), (37, 36, 46, 47), (34, 33, 43, 44), (31, 30, 40, 41), (38, 37, 47, 48), (35, 34, 44, 45), (32, 31, 41, 42), (39, 38, 48, 49), (36, 35, 45, 46), (55, 54, 64, 65), (47, 46, 56, 57), (44, 43, 53, 54), (41, 40, 50, 51), (48, 47, 57, 58), (45, 44, 54, 55), (42, 41, 51, 52), (49, 48, 58, 59), (46, 45, 55, 56), (43, 42, 52, 53), (62, 61, 71, 72), (52, 51, 61, 62), (59, 58, 68, 69), (56, 55, 65, 66), (53, 52, 62, 63), (50, 59, 69, 60), (57, 56, 66, 67), (54, 53, 63, 64), (51, 50, 60, 61), (58, 57, 67, 68), (71, 70, 79, 78, 77, 76, 75, 74, 73, 72), (69, 68, 78, 79), (66, 65, 75, 76), (63, 62, 72, 73), (60, 69, 79, 70), (67, 66, 76, 77), (64, 63, 73, 74), (61, 60, 70, 71), (68, 67, 77, 78), (65, 64, 74, 75), (85, 86, 96, 95), (10, 12, 86, 85), (8, 10, 85, 84), (6, 8, 84, 83), (0, 2, 81, 80), (4, 6, 83, 82), (2, 4, 82, 81), (18, 0, 80, 89), (16, 18, 89, 88), (14, 16, 88, 87), (92, 93, 103, 102), (82, 83, 93, 92), (89, 80, 90, 99), (86, 87, 97, 96), (83, 84, 94, 93), (80, 81, 91, 90), (87, 88, 98, 97), (84, 85, 95, 94), (81, 82, 92, 91), (88, 89, 99, 98), (106, 107, 117, 116), (99, 90, 100, 109), (96, 97, 107, 106), (93, 94, 104, 103), (90, 91, 101, 100), (97, 98, 108, 107), (94, 95, 105, 104), (91, 92, 102, 101), (98, 99, 109, 108), (95, 96, 106, 105), (113, 114, 124, 123), (103, 104, 114, 113), (100, 101, 111, 110), (107, 108, 118, 117), (104, 105, 115, 114), (101, 102, 112, 111), (108, 109, 119, 118), (105, 106, 116, 115), (102, 103, 113, 112), (109, 100, 110, 119), (120, 121, 131, 130), (110, 111, 121, 120), (117, 118, 128, 127), (114, 115, 125, 124), (111, 112, 122, 121), (118, 119, 129, 128), (115, 116, 126, 125), (112, 113, 123, 122), (119, 110, 120, 129), (116, 117, 127, 126), (130, 131, 132, 133, 134, 135, 136, 137, 138, 139), (127, 128, 138, 137), (124, 125, 135, 134), (121, 122, 132, 131), (128, 129, 139, 138), (125, 126, 136, 135), (122, 123, 133, 132), (129, 120, 130, 139), (126, 127, 137, 136), (123, 124, 134, 133)])
me_cylinder_cylinder_001.polygons.foreach_set('use_smooth', [True] * 132)
_k = set([(0, 1), (0, 2), (0, 18), (1, 3), (1, 19), (1, 20), (2, 3), (2, 4), (3, 5), (3, 21), (4, 5), (4, 6), (5, 7), (5, 22), (6, 7), (6, 8), (7, 9), (7, 23), (8, 9), (8, 10), (9, 11), (9, 24), (10, 11), (10, 12), (11, 13), (11, 25), (12, 13), (12, 14), (13, 15), (13, 26), (14, 15), (14, 16), (15, 17), (15, 27), (16, 17), (16, 18), (17, 19), (17, 28), (18, 19), (19, 29), (20, 21), (20, 29), (20, 30), (21, 22), (21, 31), (22, 23), (22, 32), (23, 24), (23, 33), (24, 25), (24, 34), (25, 26), (25, 35), (26, 27), (26, 36), (27, 28), (27, 37), (28, 29), (28, 38), (29, 39), (30, 31), (30, 39), (31, 32), (32, 33), (33, 34), (34, 35), (35, 36), (36, 37), (37, 38), (38, 39), (40, 41), (40, 49), (40, 50), (41, 42), (41, 51), (42, 43), (42, 52), (43, 44), (43, 53), (44, 45), (44, 54), (45, 46), (45, 55), (46, 47), (46, 56), (47, 48), (47, 57), (48, 49), (48, 58), (49, 59), (50, 51), (50, 59), (50, 60), (51, 52), (51, 61), (52, 53), (52, 62), (53, 54), (53, 63), (54, 55), (54, 64), (55, 56), (55, 65), (56, 57), (56, 66), (57, 58), (57, 67), (58, 59), (58, 68), (59, 69), (60, 61), (60, 69), (60, 70), (61, 62), (61, 71), (62, 63), (62, 72), (63, 64), (63, 73), (64, 65), (64, 74), (65, 66), (65, 75), (66, 67), (66, 76), (67, 68), (67, 77), (68, 69), (68, 78), (69, 79), (70, 71), (70, 79), (71, 72), (72, 73), (73, 74), (74, 75), (75, 76), (76, 77), (77, 78), (78, 79), (80, 81), (80, 89), (80, 90), (81, 82), (81, 91), (82, 83), (82, 92), (83, 84), (83, 93), (84, 85), (84, 94), (85, 86), (85, 95), (86, 87), (86, 96), (87, 88), (87, 97), (88, 89), (88, 98), (89, 99), (90, 91), (90, 99), (91, 92), (92, 93), (93, 94), (94, 95), (95, 96), (96, 97), (97, 98), (98, 99), (100, 101), (100, 109), (100, 110), (101, 102), (101, 111), (102, 103), (102, 112), (103, 104), (103, 113), (104, 105), (104, 114), (105, 106), (105, 115), (106, 107), (106, 116), (107, 108), (107, 117), (108, 109), (108, 118), (109, 119), (110, 111), (110, 119), (110, 120), (111, 112), (111, 121), (112, 113), (112, 122), (113, 114), (113, 123), (114, 115), (114, 124), (115, 116), (115, 125), (116, 117), (116, 126), (117, 118), (117, 127), (118, 119), (118, 128), (119, 129), (120, 121), (120, 129), (120, 130), (121, 122), (121, 131), (122, 123), (122, 132), (123, 124), (123, 133), (124, 125), (124, 134), (125, 126), (125, 135), (126, 127), (126, 136), (127, 128), (127, 137), (128, 129), (128, 138), (129, 139), (130, 131), (130, 139), (131, 132), (132, 133), (133, 134), (134, 135), (135, 136), (136, 137), (137, 138), (138, 139)])
me_cylinder_cylinder_001.attributes.new('sharp_edge', 'BOOLEAN', 'EDGE').data.foreach_set('value', [ (min(e.vertices), max(e.vertices)) in _k for e in me_cylinder_cylinder_001.edges])
_uv = me_cylinder_cylinder_001.uv_layers.new(name='UVMap')
_uv.uv.foreach_set('vector', [0.3634, 0.7115, 0.3634, 0.7261, 0.3605, 0.7261, 0.3605, 0.7115, 0.3605, 0.7115, 0.3605, 0.7261, 0.3576, 0.7261, 0.3576, 0.7115, 0.3576, 0.7115, 0.3576, 0.7261, 0.3547, 0.7261, 0.3547, 0.7115, 0.3547, 0.7115, 0.3547, 0.7261, 0.3517, 0.7261, 0.3517, 0.7115, 0.3517, 0.7115, 0.3517, 0.7261, 0.3488, 0.7261, 0.3488, 0.7115, 0.3488, 0.7115, 0.3488, 0.7261, 0.3459, 0.7261, 0.3459, 0.7115, 0.3459, 0.7115, 0.3459, 0.7261, 0.343, 0.7261, 0.343, 0.7115, 0.343, 0.7115, 0.343, 0.7261, 0.34, 0.7261, 0.34, 0.7115, 0.3459, 0.7261, 0.3488, 0.7261, 0.3488, 0.7261, 0.3459, 0.7261, 0.34, 0.7115, 0.34, 0.7261, 0.3371, 0.7261, 0.3371, 0.7115, 0.3371, 0.7115, 0.3371, 0.7261, 0.3342, 0.7261, 0.3342, 0.7115, 0.3459, 0.7115, 0.343, 0.7115, 0.343, 0.7115, 0.3459, 0.7115, 0.3459, 0.7261, 0.3488, 0.7261, 0.3488, 0.7261, 0.3459, 0.7261, 0.3488, 0.7261, 0.3517, 0.7261, 0.3517, 0.7261, 0.3488, 0.7261, 0.3517, 0.7261, 0.3547, 0.7261, 0.3547, 0.7261, 0.3517, 0.7261, 0.3605, 0.7261, 0.3634, 0.7261, 0.3634, 0.7261, 0.3605, 0.7261, 0.3547, 0.7261, 0.3576, 0.7261, 0.3576, 0.7261, 0.3547, 0.7261, 0.3576, 0.7261, 0.3605, 0.7261, 0.3605, 0.7261, 0.3576, 0.7261, 0.3342, 0.7261, 0.3371, 0.7261, 0.3371, 0.7261, 0.3342, 0.7261, 0.3371, 0.7261, 0.34, 0.7261, 0.34, 0.7261, 0.3371, 0.7261, 0.34, 0.7261, 0.343, 0.7261, 0.343, 0.7261, 0.34, 0.7261, 0.343, 0.7261, 0.3459, 0.7261, 0.3459, 0.7261, 0.343, 0.7261, 0.3547, 0.7261, 0.3576, 0.7261, 0.3576, 0.7261, 0.3547, 0.7261, 0.3547, 0.7261, 0.3576, 0.7261, 0.3576, 0.7261, 0.3547, 0.7261, 0.3342, 0.7261, 0.3371, 0.7261, 0.3371, 0.7261, 0.3342, 0.7261, 0.343, 0.7261, 0.3459, 0.7261, 0.3459, 0.7261, 0.343, 0.7261, 0.3517, 0.7261, 0.3547, 0.7261, 0.3547, 0.7261, 0.3517, 0.7261, 0.3605, 0.7261, 0.3634, 0.7261, 0.3634, 0.7261, 0.3605, 0.7261, 0.34, 0.7261, 0.343, 0.7261, 0.343, 0.7261, 0.34, 0.7261, 0.3488, 0.7261, 0.3517, 0.7261, 0.3517, 0.7261, 0.3488, 0.7261, 0.3576, 0.7261, 0.3605, 0.7261, 0.3605, 0.7261, 0.3576, 0.7261, 0.3371, 0.7261, 0.34, 0.7261, 0.34, 0.7261, 0.3371, 0.7261, 0.5282, 0.7866, 0.5311, 0.7866, 0.5311, 0.7866, 0.5282, 0.7866, 0.3342, 0.7261, 0.3371, 0.7261, 0.3371, 0.7261, 0.3342, 0.7261, 0.343, 0.7261, 0.3459, 0.7261, 0.3459, 0.7261, 0.343, 0.7261, 0.3517, 0.7261, 0.3547, 0.7261, 0.3547, 0.7261, 0.3517, 0.7261, 0.3605, 0.7261, 0.3634, 0.7261, 0.3634, 0.7261, 0.3605, 0.7261, 0.34, 0.7261, 0.343, 0.7261, 0.343, 0.7261, 0.34, 0.7261, 0.3488, 0.7261, 0.3517, 0.7261, 0.3517, 0.7261, 0.3488, 0.7261, 0.3576, 0.7261, 0.3605, 0.7261, 0.3605, 0.7261, 0.3576, 0.7261, 0.3371, 0.7261, 0.34, 0.7261, 0.34, 0.7261, 0.3371, 0.7261, 0.3459, 0.7261, 0.3488, 0.7261, 0.3488, 0.7261, 0.3459, 0.7261, 0.5428, 0.7866, 0.5458, 0.7866, 0.5458, 0.7866, 0.5428, 0.7866, 0.537, 0.7866, 0.5399, 0.7866, 0.5399, 0.7866, 0.537, 0.7866, 0.5458, 0.7866, 0.5487, 0.7866, 0.5487, 0.7866, 0.5458, 0.7866, 0.5545, 0.7866, 0.5575, 0.7866, 0.5575, 0.7866, 0.5545, 0.7866, 0.5341, 0.7866, 0.537, 0.7866, 0.537, 0.7866, 0.5341, 0.7866, 0.5428, 0.7866, 0.5458, 0.7866, 0.5458, 0.7866, 0.5428, 0.7866, 0.5516, 0.7866, 0.5545, 0.7866, 0.5545, 0.7866, 0.5516, 0.7866, 0.5311, 0.7866, 0.5341, 0.7866, 0.5341, 0.7866, 0.5311, 0.7866, 0.5399, 0.7866, 0.5428, 0.7866, 0.5428, 0.7866, 0.5399, 0.7866, 0.5487, 0.7866, 0.5516, 0.7866, 0.5516, 0.7866, 0.5487, 0.7866, 0.5516, 0.7866, 0.5545, 0.7866, 0.5545, 0.7866, 0.5516, 0.7866, 0.5516, 0.7866, 0.5545, 0.7866, 0.5545, 0.7866, 0.5516, 0.7866, 0.5311, 0.7866, 0.5341, 0.7866, 0.5341, 0.7866, 0.5311, 0.7866, 0.5399, 0.7866, 0.5428, 0.7866, 0.5428, 0.7866, 0.5399, 0.7866, 0.5487, 0.7866, 0.5516, 0.7866, 0.5516, 0.7866, 0.5487, 0.7866, 0.5282, 0.7866, 0.5311, 0.7866, 0.5311, 0.7866, 0.5282, 0.7866, 0.537, 0.7866, 0.5399, 0.7866, 0.5399, 0.7866, 0.537, 0.7866, 0.5458, 0.7866, 0.5487, 0.7866, 0.5487, 0.7866, 0.5458, 0.7866, 0.5545, 0.7866, 0.5575, 0.7866, 0.5575, 0.7866, 0.5545, 0.7866, 0.5341, 0.7866, 0.537, 0.7866, 0.537, 0.7866, 0.5341, 0.7866, 0.5397, 0.7703, 0.5355, 0.7717, 0.5314, 0.7703, 0.5288, 0.7668, 0.5288, 0.7625, 0.5314, 0.759, 0.5355, 0.7576, 0.5397, 0.759, 0.5422, 0.7625, 0.5422, 0.7668, 0.5311, 0.7866, 0.5341, 0.7866, 0.5341, 0.7866, 0.5311, 0.7866, 0.5399, 0.7866, 0.5428, 0.7866, 0.5428, 0.7866, 0.5399, 0.7866, 0.5487, 0.7866, 0.5516, 0.7866, 0.5516, 0.7866, 0.5487, 0.7866, 0.5282, 0.7866, 0.5311, 0.7866, 0.5311, 0.7866, 0.5282, 0.7866, 0.537, 0.7866, 0.5399, 0.7866, 0.5399, 0.7866, 0.537, 0.7866, 0.5458, 0.7866, 0.5487, 0.7866, 0.5487, 0.7866, 0.5458, 0.7866, 0.5545, 0.7866, 0.5575, 0.7866, 0.5575, 0.7866, 0.5545, 0.7866, 0.5341, 0.7866, 0.537, 0.7866, 0.537, 0.7866, 0.5341, 0.7866, 0.5428, 0.7866, 0.5458, 0.7866, 0.5458, 0.7866, 0.5428, 0.7866, 0.3488, 0.7115, 0.3459, 0.7115, 0.3459, 0.7115, 0.3488, 0.7115, 0.3488, 0.7115, 0.3459, 0.7115, 0.3459, 0.7115, 0.3488, 0.7115, 0.3517, 0.7115, 0.3488, 0.7115, 0.3488, 0.7115, 0.3517, 0.7115, 0.3547, 0.7115, 0.3517, 0.7115, 0.3517, 0.7115, 0.3547, 0.7115, 0.3634, 0.7115, 0.3605, 0.7115, 0.3605, 0.7115, 0.3634, 0.7115, 0.3576, 0.7115, 0.3547, 0.7115, 0.3547, 0.7115, 0.3576, 0.7115, 0.3605, 0.7115, 0.3576, 0.7115, 0.3576, 0.7115, 0.3605, 0.7115, 0.3371, 0.7115, 0.3342, 0.7115, 0.3342, 0.7115, 0.3371, 0.7115, 0.34, 0.7115, 0.3371, 0.7115, 0.3371, 0.7115, 0.34, 0.7115, 0.343, 0.7115, 0.34, 0.7115, 0.34, 0.7115, 0.343, 0.7115, 0.3576, 0.7115, 0.3547, 0.7115, 0.3547, 0.7115, 0.3576, 0.7115, 0.3576, 0.7115, 0.3547, 0.7115, 0.3547, 0.7115, 0.3576, 0.7115, 0.3371, 0.7115, 0.3342, 0.7115, 0.3342, 0.7115, 0.3371, 0.7115, 0.3459, 0.7115, 0.343, 0.7115, 0.343, 0.7115, 0.3459, 0.7115, 0.3547, 0.7115, 0.3517, 0.7115, 0.3517, 0.7115, 0.3547, 0.7115, 0.3634, 0.7115, 0.3605, 0.7115, 0.3605, 0.7115, 0.3634, 0.7115, 0.343, 0.7115, 0.34, 0.7115, 0.34, 0.7115, 0.343, 0.7115, 0.3517, 0.7115, 0.3488, 0.7115, 0.3488, 0.7115, 0.3517, 0.7115, 0.3605, 0.7115, 0.3576, 0.7115, 0.3576, 0.7115, 0.3605, 0.7115, 0.34, 0.7115, 0.3371, 0.7115, 0.3371, 0.7115, 0.34, 0.7115, 0.4719, 0.7846, 0.469, 0.7846, 0.469, 0.7846, 0.4719, 0.7846, 0.3371, 0.7115, 0.3342, 0.7115, 0.3342, 0.7115, 0.3371, 0.7115, 0.3459, 0.7115, 0.343, 0.7115, 0.343, 0.7115, 0.3459, 0.7115, 0.3547, 0.7115, 0.3517, 0.7115, 0.3517, 0.7115, 0.3547, 0.7115, 0.3634, 0.7115, 0.3605, 0.7115, 0.3605, 0.7115, 0.3634, 0.7115, 0.343, 0.7115, 0.34, 0.7115, 0.34, 0.7115, 0.343, 0.7115, 0.3517, 0.7115, 0.3488, 0.7115, 0.3488, 0.7115, 0.3517, 0.7115, 0.3605, 0.7115, 0.3576, 0.7115, 0.3576, 0.7115, 0.3605, 0.7115, 0.34, 0.7115, 0.3371, 0.7115, 0.3371, 0.7115, 0.34, 0.7115, 0.3488, 0.7115, 0.3459, 0.7115, 0.3459, 0.7115, 0.3488, 0.7115, 0.4807, 0.7846, 0.4777, 0.7846, 0.4777, 0.7846, 0.4807, 0.7846, 0.4807, 0.7846, 0.4777, 0.7846, 0.4777, 0.7846, 0.4807, 0.7846, 0.4894, 0.7846, 0.4865, 0.7846, 0.4865, 0.7846, 0.4894, 0.7846, 0.469, 0.7846, 0.466, 0.7846, 0.466, 0.7846, 0.469, 0.7846, 0.4777, 0.7846, 0.4748, 0.7846, 0.4748, 0.7846, 0.4777, 0.7846, 0.4865, 0.7846, 0.4836, 0.7846, 0.4836, 0.7846, 0.4865, 0.7846, 0.466, 0.7846, 0.4631, 0.7846, 0.4631, 0.7846, 0.466, 0.7846, 0.4748, 0.7846, 0.4719, 0.7846, 0.4719, 0.7846, 0.4748, 0.7846, 0.4836, 0.7846, 0.4807, 0.7846, 0.4807, 0.7846, 0.4836, 0.7846, 0.4631, 0.7846, 0.4602, 0.7846, 0.4602, 0.7846, 0.4631, 0.7846, 0.4894, 0.7846, 0.4865, 0.7846, 0.4865, 0.7846, 0.4894, 0.7846, 0.4894, 0.7846, 0.4865, 0.7846, 0.4865, 0.7846, 0.4894, 0.7846, 0.469, 0.7846, 0.466, 0.7846, 0.466, 0.7846, 0.469, 0.7846, 0.4777, 0.7846, 0.4748, 0.7846, 0.4748, 0.7846, 0.4777, 0.7846, 0.4865, 0.7846, 0.4836, 0.7846, 0.4836, 0.7846, 0.4865, 0.7846, 0.466, 0.7846, 0.4631, 0.7846, 0.4631, 0.7846, 0.466, 0.7846, 0.4748, 0.7846, 0.4719, 0.7846, 0.4719, 0.7846, 0.4748, 0.7846, 0.4836, 0.7846, 0.4807, 0.7846, 0.4807, 0.7846, 0.4836, 0.7846, 0.4631, 0.7846, 0.4602, 0.7846, 0.4602, 0.7846, 0.4631, 0.7846, 0.4719, 0.7846, 0.469, 0.7846, 0.469, 0.7846, 0.4719, 0.7846, 0.4821, 0.7843, 0.4862, 0.7829, 0.4888, 0.7794, 0.4888, 0.7751, 0.4862, 0.7716, 0.4821, 0.7702, 0.478, 0.7716, 0.4754, 0.7751, 0.4754, 0.7794, 0.478, 0.7829, 0.469, 0.7846, 0.466, 0.7846, 0.466, 0.7846, 0.469, 0.7846, 0.4777, 0.7846, 0.4748, 0.7846, 0.4748, 0.7846, 0.4777, 0.7846, 0.4865, 0.7846, 0.4836, 0.7846, 0.4836, 0.7846, 0.4865, 0.7846, 0.466, 0.7846, 0.4631, 0.7846, 0.4631, 0.7846, 0.466, 0.7846, 0.4748, 0.7846, 0.4719, 0.7846, 0.4719, 0.7846, 0.4748, 0.7846, 0.4836, 0.7846, 0.4807, 0.7846, 0.4807, 0.7846, 0.4836, 0.7846, 0.4631, 0.7846, 0.4602, 0.7846, 0.4602, 0.7846, 0.4631, 0.7846, 0.4719, 0.7846, 0.469, 0.7846, 0.469, 0.7846, 0.4719, 0.7846, 0.4807, 0.7846, 0.4777, 0.7846, 0.4777, 0.7846, 0.4807, 0.7846])
me_cylinder_cylinder_001.materials.append(mat_material_001)
me_cylinder_cylinder_001.update()
me_cylinder_cylinder_001.normals_split_custom_set([tuple(v) for v in zip(*[iter([0.281, 0.3066, -0.9094, 0.281, 0.3066, -0.9094, 0.281, 0.3066, -0.9094, 0.281, 0.3066, -0.9094, 0.7544, 0.3144, -0.5763, 0.7544, 0.3144, -0.5763, 0.7544, 0.3144, -0.5763, 0.7544, 0.3144, -0.5763, 0.9476, 0.3195, 0.0, 0.9476, 0.3195, 0.0, 0.9476, 0.3195, 0.0, 0.9476, 0.3195, 0.0, 0.7544, 0.3144, 0.5763, 0.7544, 0.3144, 0.5763, 0.7544, 0.3144, 0.5763, 0.7544, 0.3144, 0.5763, 0.281, 0.3066, 0.9094, 0.281, 0.3066, 0.9094, 0.281, 0.3066, 0.9094, 0.281, 0.3066, 0.9094, -0.281, 0.3066, 0.9094, -0.281, 0.3066, 0.9094, -0.281, 0.3066, 0.9094, -0.281, 0.3066, 0.9094, -0.7544, 0.3144, 0.5763, -0.7544, 0.3144, 0.5763, -0.7544, 0.3144, 0.5763, -0.7544, 0.3144, 0.5763, -0.9476, 0.3195, 0.0, -0.9476, 0.3195, 0.0, -0.9476, 0.3195, 0.0, -0.9476, 0.3195, 0.0, -0.2918, 0.153, 0.9442, -0.2918, 0.153, 0.9442, -0.2918, 0.153, 0.9442, -0.2918, 0.153, 0.9442, -0.7544, 0.3144, -0.5763, -0.7544, 0.3144, -0.5763, -0.7544, 0.3144, -0.5763, -0.7544, 0.3144, -0.5763, -0.281, 0.3066, -0.9094, -0.281, 0.3066, -0.9094, -0.281, 0.3066, -0.9094, -0.281, 0.3066, -0.9094, 0.0, -1.0, 0.0, 0.0, -1.0, 0.0, 0.0, -1.0, 0.0, 0.0, -1.0, 0.0, -0.2148, 0.6862, 0.695, -0.2148, 0.6862, 0.695, -0.2148, 0.6862, 0.695, -0.2148, 0.6862, 0.695, 0.2918, 0.153, 0.9442, 0.2918, 0.153, 0.9442, 0.2918, 0.153, 0.9442, 0.2918, 0.153, 0.9442, 0.7842, 0.1621, 0.599, 0.7842, 0.1621, 0.599, 0.7842, 0.1621, 0.599, 0.7842, 0.1621, 0.599, 0.2905, 0.1777, -0.9402, 0.2905, 0.1777, -0.9402, 0.2905, 0.1777, -0.9402, 0.2905, 0.1777, -0.9402, 0.9849, 0.1729, 0.0, 0.9849, 0.1729, 0.0, 0.9849, 0.1729, 0.0, 0.9849, 0.1729, 0.0, 0.782, 0.1777, -0.5974, 0.782, 0.1777, -0.5974, 0.782, 0.1777, -0.5974, 0.782, 0.1777, -0.5974, -0.2905, 0.1777, -0.9402, -0.2905, 0.1777, -0.9402, -0.2905, 0.1777, -0.9402, -0.2905, 0.1777, -0.9402, -0.782, 0.1777, -0.5974, -0.782, 0.1777, -0.5974, -0.782, 0.1777, -0.5974, -0.782, 0.1777, -0.5974, -0.9849, 0.1729, 0.0, -0.9849, 0.1729, 0.0, -0.9849, 0.1729, 0.0, -0.9849, 0.1729, 0.0, -0.7842, 0.1621, 0.599, -0.7842, 0.1621, 0.599, -0.7842, 0.1621, 0.599, -0.7842, 0.1621, 0.599, 0.0, 1.0, 3.748e-07, 0.0, 1.0, -1.874e-07, 0.0, 1.0, -1.942e-07, 0.0, 1.0, 3.883e-07, 0.7116, 0.7026, 0.0, 0.7116, 0.7026, 0.0, 0.7116, 0.7026, 0.0, 0.7116, 0.7026, 0.0, -0.2148, 0.6862, -0.695, -0.2148, 0.6862, -0.695, -0.2148, 0.6862, -0.695, -0.2148, 0.6862, -0.695, -0.5704, 0.6962, 0.4358, -0.5704, 0.6962, 0.4358, -0.5704, 0.6962, 0.4358, -0.5704, 0.6962, 0.4358, 0.5704, 0.6962, 0.4358, 0.5704, 0.6962, 0.4358, 0.5704, 0.6962, 0.4358, 0.5704, 0.6962, 0.4358, 0.2148, 0.6862, -0.695, 0.2148, 0.6862, -0.695, 0.2148, 0.6862, -0.695, 0.2148, 0.6862, -0.695, -0.7116, 0.7026, 0.0, -0.7116, 0.7026, 0.0, -0.7116, 0.7026, 0.0, -0.7116, 0.7026, 0.0, 0.2148, 0.6862, 0.695, 0.2148, 0.6862, 0.695, 0.2148, 0.6862, 0.695, 0.2148, 0.6862, 0.695, 0.5704, 0.6962, -0.4358, 0.5704, 0.6962, -0.4358, 0.5704, 0.6962, -0.4358, 0.5704, 0.6962, -0.4358, -0.5704, 0.6962, -0.4358, -0.5704, 0.6962, -0.4358, -0.5704, 0.6962, -0.4358, -0.5704, 0.6962, -0.4358, -0.2952, 0.0, -0.9554, -0.2952, 0.0, -0.9554, -0.2952, 0.0, -0.9554, -0.2952, 0.0, -0.9554, 0.0, 1.0, 0.0, 0.0, 1.0, -3.961e-07, 0.0, 1.0, -3.742e-07, 0.0, 1.0, 0.0, 0.0, 1.0, 1.874e-07, 0.0, 1.0, 1.981e-07, 0.0, 1.0, 1.871e-07, 0.0, 1.0, 1.942e-07, 0.0, 1.0, 3.961e-07, 0.0, 1.0, 3.748e-07, 0.0, 1.0, 3.883e-07, 0.0, 1.0, 3.742e-07, 0.0, 1.0, -1.981e-07, 0.0, 1.0, 0.0, 0.0, 1.0, 0.0, 0.0, 1.0, -1.871e-07, 0.0, 1.0, -3.748e-07, 0.0, 1.0, 1.874e-07, 0.0, 1.0, 1.942e-07, 0.0, 1.0, -3.883e-07, 0.0, 1.0, 0.0, 0.0, 1.0, 3.961e-07, 0.0, 1.0, 3.742e-07, 0.0, 1.0, 0.0, 0.0, 1.0, -1.874e-07, 0.0, 1.0, -1.981e-07, 0.0, 1.0, -1.871e-07, 0.0, 1.0, -1.942e-07, 0.0, 1.0, -3.961e-07, 0.0, 1.0, -3.748e-07, 0.0, 1.0, -3.883e-07, 0.0, 1.0, -3.742e-07, 0.0, 1.0, 1.981e-07, 0.0, 1.0, 0.0, 0.0, 1.0, 0.0, 0.0, 1.0, 1.871e-07, 0.2948, -0.05633, 0.9539, 0.2948, -0.05633, 0.9539, 0.2948, -0.05633, 0.9539, 0.2948, -0.05633, 0.9539, -0.7947, 0.0, 0.607, -0.7947, 0.0, 0.607, -0.7947, 0.0, 0.607, -0.7947, 0.0, 0.607, 0.7947, 0.0, 0.607, 0.7947, 0.0, 0.607, 0.7947, 0.0, 0.607, 0.7947, 0.0, 0.607, 0.2952, 0.0, -0.9554, 0.2952, 0.0, -0.9554, 0.2952, 0.0, -0.9554, 0.2952, 0.0, -0.9554, -1.0, 0.0, 0.0, -1.0, 0.0, 0.0, -1.0, 0.0, 0.0, -1.0, 0.0, 0.0, 0.2952, 0.0, 0.9554, 0.2952, 0.0, 0.9554, 0.2952, 0.0, 0.9554, 0.2952, 0.0, 0.9554, 0.7947, 0.0, -0.607, 0.7947, 0.0, -0.607, 0.7947, 0.0, -0.607, 0.7947, 0.0, -0.607, -0.7947, 0.0, -0.607, -0.7947, 0.0, -0.607, -0.7947, 0.0, -0.607, -0.7947, 0.0, -0.607, -0.2952, 0.0, 0.9554, -0.2952, 0.0, 0.9554, -0.2952, 0.0, 0.9554, -0.2952, 0.0, 0.9554, 1.0, 0.0, 0.0, 1.0, 0.0, 0.0, 1.0, 0.0, 0.0, 1.0, 0.0, 0.0, 0.5362, 0.7381, -0.4095, 0.5362, 0.7381, -0.4095, 0.5362, 0.7381, -0.4095, 0.5362, 0.7381, -0.4095, 0.7933, -0.0579, -0.6061, 0.7933, -0.0579, -0.6061, 0.7933, -0.0579, -0.6061, 0.7933, -0.0579, -0.6061, -0.7933, -0.0579, -0.6061, -0.7933, -0.0579, -0.6061, -0.7933, -0.0579, -0.6061, -0.7933, -0.0579, -0.6061, -0.2948, -0.05633, 0.9539, -0.2948, -0.05633, 0.9539, -0.2948, -0.05633, 0.9539, -0.2948, -0.05633, 0.9539, 0.9983, -0.05896, 0.0, 0.9983, -0.05896, 0.0, 0.9983, -0.05896, 0.0, 0.9983, -0.05896, 0.0, -0.2948, -0.05633, -0.9539, -0.2948, -0.05633, -0.9539, -0.2948, -0.05633, -0.9539, -0.2948, -0.05633, -0.9539, -0.7933, -0.0579, 0.6061, -0.7933, -0.0579, 0.6061, -0.7933, -0.0579, 0.6061, -0.7933, -0.0579, 0.6061, 0.7933, -0.0579, 0.6061, 0.7933, -0.0579, 0.6061, 0.7933, -0.0579, 0.6061, 0.7933, -0.0579, 0.6061, 0.2948, -0.05633, -0.9539, 0.2948, -0.05633, -0.9539, 0.2948, -0.05633, -0.9539, 0.2948, -0.05633, -0.9539, -0.9983, -0.05896, 0.0, -0.9983, -0.05896, 0.0, -0.9983, -0.05896, 0.0, -0.9983, -0.05896, 0.0, 0.0, 1.0, -4.407e-07, 0.0, 1.0, -4.407e-07, 0.0, 1.0, -4.407e-07, 0.0, 1.0, -4.407e-07, 0.0, 1.0, -4.407e-07, 0.0, 1.0, -4.407e-07, 0.0, 1.0, -4.407e-07, 0.0, 1.0, -4.407e-07, 0.0, 1.0, -4.407e-07, 0.0, 1.0, -4.407e-07, -0.5362, 0.7381, -0.4095, -0.5362, 0.7381, -0.4095, -0.5362, 0.7381, -0.4095, -0.5362, 0.7381, -0.4095, -0.2022, 0.7288, 0.6542, -0.2022, 0.7288, 0.6542, -0.2022, 0.7288, 0.6542, -0.2022, 0.7288, 0.6542, 0.668, 0.7441, 0.0, 0.668, 0.7441, 0.0, 0.668, 0.7441, 0.0, 0.668, 0.7441, 0.0, -0.2022, 0.7287, -0.6543, -0.2022, 0.7287, -0.6543, -0.2022, 0.7287, -0.6543, -0.2022, 0.7287, -0.6543, -0.5361, 0.7381, 0.4096, -0.5361, 0.7381, 0.4096, -0.5361, 0.7381, 0.4096, -0.5361, 0.7381, 0.4096, 0.5361, 0.7381, 0.4096, 0.5361, 0.7381, 0.4096, 0.5361, 0.7381, 0.4096, 0.5361, 0.7381, 0.4096, 0.2022, 0.7287, -0.6543, 0.2022, 0.7287, -0.6543, 0.2022, 0.7287, -0.6543, 0.2022, 0.7287, -0.6543, -0.668, 0.7441, 0.0, -0.668, 0.7441, 0.0, -0.668, 0.7441, 0.0, -0.668, 0.7441, 0.0, 0.2022, 0.7288, 0.6542, 0.2022, 0.7288, 0.6542, 0.2022, 0.7288, 0.6542, 0.2022, 0.7288, 0.6542, 0.2889, -0.2054, -0.935, 0.2889, -0.2054, -0.935, 0.2889, -0.2054, -0.935, 0.2889, -0.2054, -0.935, 0.0, -1.0, 0.0, 0.0, -1.0, 0.0, 0.0, -1.0, 0.0, 0.0, -1.0, 0.0, 0.0, -1.0, 0.0, 0.0, -1.0, 0.0, 0.0, -1.0, 0.0, 0.0, -1.0, 0.0, 0.0, -1.0, 0.0, 0.0, -1.0, 0.0, 0.0, -1.0, 0.0, 0.0, -1.0, 0.0, 0.0, -1.0, 0.0, 0.0, -1.0, 0.0, 0.0, -1.0, 0.0, 0.0, -1.0, 0.0, 0.0, -1.0, 0.0, 0.0, -1.0, 0.0, 0.0, -1.0, 0.0, 0.0, -1.0, 0.0, 0.0, -1.0, 0.0, 0.0, -1.0, 0.0, 0.0, -1.0, 0.0, 0.0, -1.0, 0.0, 0.0, -1.0, 0.0, 0.0, -1.0, 0.0, 0.0, -1.0, 0.0, 0.0, -1.0, 0.0, 0.0, -1.0, 0.0, 0.0, -1.0, 0.0, 0.0, -1.0, 0.0, 0.0, -1.0, 0.0, 0.0, -1.0, 0.0, 0.0, -1.0, 0.0, 0.0, -1.0, 0.0, 0.0, -1.0, 0.0, 0.0, -1.0, 2.747e-07, 0.0, -1.0, 0.0, 0.0, -1.0, 0.0, 0.0, -1.0, 2.845e-07, -0.9748, -0.2231, 0.0, -0.9748, -0.2231, 0.0, -0.9748, -0.2231, 0.0, -0.9748, -0.2231, 0.0, 0.2879, -0.2217, 0.9316, 0.2879, -0.2217, 0.9316, 0.2879, -0.2217, 0.9316, 0.2879, -0.2217, 0.9316, 0.7762, -0.2141, -0.593, 0.7762, -0.2141, -0.593, 0.7762, -0.2141, -0.593, 0.7762, -0.2141, -0.593, -0.7762, -0.2141, -0.593, -0.7762, -0.2141, -0.593, -0.7762, -0.2141, -0.593, -0.7762, -0.2141, -0.593, -0.2879, -0.2217, 0.9316, -0.2879, -0.2217, 0.9316, -0.2879, -0.2217, 0.9316, -0.2879, -0.2217, 0.9316, 0.9748, -0.2231, 0.0, 0.9748, -0.2231, 0.0, 0.9748, -0.2231, 0.0, 0.9748, -0.2231, 0.0, -0.2889, -0.2054, -0.9351, -0.2889, -0.2054, -0.9351, -0.2889, -0.2054, -0.9351, -0.2889, -0.2054, -0.9351, -0.7744, -0.2244, 0.5916, -0.7744, -0.2244, 0.5916, -0.7744, -0.2244, 0.5916, -0.7744, -0.2244, 0.5916, 0.7744, -0.2244, 0.5916, 0.7744, -0.2244, 0.5916, 0.7744, -0.2244, 0.5916, 0.7744, -0.2244, 0.5916, -0.7831, -0.2351, 0.5758, -0.7831, -0.2351, 0.5758, -0.7831, -0.2351, 0.5758, -0.7831, -0.2351, 0.5758, 0.0, -1.0, -2.033e-07, 0.0, -1.0, -1.403e-07, 0.0, -1.0, -1.403e-07, 0.0, -1.0, -2.153e-07, 0.0, -1.0, -8.697e-08, 0.0, -1.0, -2.747e-07, 0.0, -1.0, -2.845e-07, 0.0, -1.0, -5.885e-08, 0.0, -1.0, 0.0, 0.0, -1.0, -6.775e-08, 0.0, -1.0, -7.177e-08, 0.0, -1.0, 0.0, 0.0, -1.0, -1.403e-07, 0.0, -1.0, 3.58e-07, 0.0, -1.0, 3.459e-07, 0.0, -1.0, -1.403e-07, 0.0, -1.0, -2.747e-07, 0.0, -1.0, 0.0, 0.0, -1.0, 0.0, 0.0, -1.0, -2.845e-07, 0.0, -1.0, -6.775e-08, 0.0, -1.0, 1.403e-07, 0.0, -1.0, 1.403e-07, 0.0, -1.0, -7.177e-08, 0.0, -1.0, 3.58e-07, 0.0, -1.0, 2.747e-07, 0.0, -1.0, 2.845e-07, 0.0, -1.0, 3.459e-07, 0.0, -1.0, 0.0, 0.0, -1.0, -2.033e-07, 0.0, -1.0, -2.153e-07, 0.0, -1.0, 0.0, 0.0, -1.0, 1.403e-07, 0.0, -1.0, -8.697e-08, 0.0, -1.0, -5.885e-08, 0.0, -1.0, 1.403e-07, 0.6992, 0.2239, 0.6789, 0.6992, 0.2239, 0.6789, 0.6992, 0.2239, 0.6789, 0.6992, 0.2239, 0.6789, 0.7831, -0.2351, 0.5758, 0.7831, -0.2351, 0.5758, 0.7831, -0.2351, 0.5758, 0.7831, -0.2351, 0.5758, 0.2852, 0.3607, -0.888, 0.2852, 0.3607, -0.888, 0.2852, 0.3607, -0.888, 0.2852, 0.3607, -0.888, -1.0, -0.003366, -0.0006772, -1.0, -0.003366, -0.0006772, -1.0, -0.003366, -0.0006772, -1.0, -0.003366, -0.0006772, 0.2852, -0.3592, 0.8886, 0.2852, -0.3592, 0.8886, 0.2852, -0.3592, 0.8886, 0.2852, -0.3592, 0.8886, 0.7834, 0.2318, -0.5767, 0.7834, 0.2318, -0.5767, 0.7834, 0.2318, -0.5767, 0.7834, 0.2318, -0.5767, -0.7834, 0.2318, -0.5767, -0.7834, 0.2318, -0.5767, -0.7834, 0.2318, -0.5767, -0.7834, 0.2318, -0.5767, -0.2852, -0.3592, 0.8886, -0.2852, -0.3592, 0.8886, -0.2852, -0.3592, 0.8886, -0.2852, -0.3592, 0.8886, 1.0, -0.003366, -0.0006772, 1.0, -0.003366, -0.0006772, 1.0, -0.003366, -0.0006772, 1.0, -0.003366, -0.0006772, -0.2852, 0.3607, -0.888, -0.2852, 0.3607, -0.888, -0.2852, 0.3607, -0.888, -0.2852, 0.3607, -0.888, 0.2729, 0.001237, -0.962, 0.2729, 0.001237, -0.962, 0.2729, 0.001237, -0.962, 0.2729, 0.001237, -0.962, 0.2616, 0.7624, -0.5919, 0.2616, 0.7624, -0.5919, 0.2616, 0.7624, -0.5919, 0.2616, 0.7624, -0.5919, -0.8764, 0.4421, 0.1912, -0.8764, 0.4421, 0.1912, -0.8764, 0.4421, 0.1912, -0.8764, 0.4421, 0.1912, 0.2614, 0.09088, 0.9609, 0.2614, 0.09088, 0.9609, 0.2614, 0.09088, 0.9609, 0.2614, 0.09088, 0.9609, 0.6992, 0.6481, -0.3019, 0.6992, 0.6481, -0.3019, 0.6992, 0.6481, -0.3019, 0.6992, 0.6481, -0.3019, -0.6992, 0.6481, -0.3019, -0.6992, 0.6481, -0.3019, -0.6992, 0.6481, -0.3019, -0.6992, 0.6481, -0.3019, -0.2614, 0.09088, 0.9609, -0.2614, 0.09088, 0.9609, -0.2614, 0.09088, 0.9609, -0.2614, 0.09088, 0.9609, 0.8764, 0.4421, 0.1912, 0.8764, 0.4421, 0.1912, 0.8764, 0.4421, 0.1912, 0.8764, 0.4421, 0.1912, -0.2616, 0.7624, -0.5919, -0.2616, 0.7624, -0.5919, -0.2616, 0.7624, -0.5919, -0.2616, 0.7624, -0.5919, -0.6992, 0.2239, 0.6789, -0.6992, 0.2239, 0.6789, -0.6992, 0.2239, 0.6789, -0.6992, 0.2239, 0.6789, 3.382e-08, -0.9178, -0.3969, 3.382e-08, -0.9178, -0.3969, 3.382e-08, -0.9178, -0.3969, 3.382e-08, -0.9178, -0.3969, 3.382e-08, -0.9178, -0.3969, 3.382e-08, -0.9178, -0.3969, 3.382e-08, -0.9178, -0.3969, 3.382e-08, -0.9178, -0.3969, 3.382e-08, -0.9178, -0.3969, 3.382e-08, -0.9178, -0.3969, -0.9183, -0.3634, -0.1571, -0.9183, -0.3634, -0.1571, -0.9183, -0.3634, -0.1571, -0.9183, -0.3634, -0.1571, 0.273, -0.7002, 0.6597, 0.273, -0.7002, 0.6597, 0.273, -0.7002, 0.6597, 0.273, -0.7002, 0.6597, 0.7318, -0.1359, -0.6678, 0.7318, -0.1359, -0.6678, 0.7318, -0.1359, -0.6678, 0.7318, -0.1359, -0.6678, -0.7317, -0.1359, -0.6679, -0.7317, -0.1359, -0.6679, -0.7317, -0.1359, -0.6679, -0.7317, -0.1359, -0.6679, -0.2731, -0.7002, 0.6597, -0.2731, -0.7002, 0.6597, -0.2731, -0.7002, 0.6597, -0.2731, -0.7002, 0.6597, 0.9183, -0.3634, -0.1571, 0.9183, -0.3634, -0.1571, 0.9183, -0.3634, -0.1571, 0.9183, -0.3634, -0.1571, -0.2729, 0.001213, -0.962, -0.2729, 0.001213, -0.962, -0.2729, 0.001213, -0.962, -0.2729, 0.001213, -0.962, -0.7316, -0.5798, 0.3585, -0.7316, -0.5798, 0.3585, -0.7316, -0.5798, 0.3585, -0.7316, -0.5798, 0.3585, 0.7317, -0.5798, 0.3584, 0.7317, -0.5798, 0.3584, 0.7317, -0.5798, 0.3584, 0.7317, -0.5798, 0.3584])] * 3)])

# ---- curves / text
cu_nurbscurve = bpy.data.curves.new('NurbsCurve', 'CURVE')
cu_nurbscurve.dimensions = '3D'
_sp = cu_nurbscurve.splines.new('NURBS'); _sp.points.add(8)
_sp.points.foreach_set('co', [-1.0, 0.0, 1.0, 1.0, -1.0, 0.0, 2.0, 1.0, -1.0, 2.0, 2.0, 1.0, 1.0, 2.0, 2.0, 1.0, 1.0, 0.0, 2.0, 1.0, 1.0, 0.0, 1.0, 1.0, 0.5, 0.0, 0.0, 1.0, 0.0, 0.0, 0.3, 1.0, -0.5, 0.0, 0.0, 1.0])
_sp.order_v = 0
_sp.use_cyclic_u = True
cu_nurbscurve.use_path = True
cu_nurbscurve.fill_mode = 'FULL'

# ---- objects
ob_torus_001 = bpy.data.objects.new('Torus.001', me_torus_001)
ob_empty = bpy.data.objects.new('Empty', None)
ob_nurbscurve = bpy.data.objects.new('NurbsCurve', cu_nurbscurve)
ob_torus_002 = bpy.data.objects.new('Torus.002', me_torus_002)
ob_torus_003 = bpy.data.objects.new('Torus.003', me_torus_003)
ob_sphere = bpy.data.objects.new('Sphere', me_sphere)
ob_cylinder_cylinder_001 = bpy.data.objects.new('Cylinder_Cylinder.001', me_cylinder_cylinder_001)

# ---- transforms, parenting, visibility, modifiers, constraints
ob_torus_001.location = (1.907e-08, 0.01111, -1.436)
_m = ob_torus_001.modifiers.new('Array.001', 'ARRAY')
_m.fit_type = 'FIT_CURVE'
_m.count = 35
_m.curve = ob_nurbscurve
_m.relative_offset_displace = (0.0, -0.7, 0.0)
_m.use_object_offset = True
_m.offset_object = ob_empty
_m = ob_torus_001.modifiers.new('Curve', 'CURVE')
_m.object = ob_nurbscurve
_m.deform_axis = 'NEG_Y'
ob_empty.location = (0.0, 0.0, -1.436)
ob_empty.rotation_euler = (0.0, 1.571, 0.0)
ob_empty.empty_display_size = 0.2
ob_nurbscurve.location = (0.0, 0.0, -1.436)
ob_nurbscurve.scale = (2.593, 2.593, 2.593)
ob_torus_002.location = (1.907e-08, 0.01766, -1.285)
ob_torus_002.rotation_euler = (1.571, -0.0, 1.571)
_m = ob_torus_002.modifiers.new('Array.001', 'ARRAY')
_m.fit_type = 'FIT_CURVE'
_m.count = 35
_m.relative_offset_displace = (0.0, -0.7, 0.0)
_m.use_object_offset = True
_m = ob_torus_002.modifiers.new('Curve', 'CURVE')
_m.deform_axis = 'NEG_Y'
ob_torus_003.location = (1.907e-08, 0.01766, -1.729)
ob_torus_003.rotation_euler = (1.571, -0.0, 0.0)
_m = ob_torus_003.modifiers.new('Array.001', 'ARRAY')
_m.fit_type = 'FIT_CURVE'
_m.count = 35
_m.relative_offset_displace = (0.0, -0.7, 0.0)
_m.use_object_offset = True
_m = ob_torus_003.modifiers.new('Curve', 'CURVE')
_m.deform_axis = 'NEG_Y'
ob_sphere.location = (0.0, 0.02724, -2.785)
ob_cylinder_cylinder_001.location = (0.0, -4.24, 0.0)
ob_cylinder_cylinder_001.rotation_euler = (1.571, -0.0, 0.0)
ob_cylinder_cylinder_001.scale = (32.79, 32.79, 32.79)

# ---- collection membership
col_collection.objects.link(ob_torus_001)
col_collection.objects.link(ob_empty)
col_collection.objects.link(ob_nurbscurve)
col_collection.objects.link(ob_torus_002)
col_collection.objects.link(ob_torus_003)
col_collection.objects.link(ob_sphere)
col_collection.objects.link(ob_cylinder_cylinder_001)

# ---- scene / render settings (as saved in the file)
scene.frame_start = 1; scene.frame_end = 250; scene.frame_set(89)
scene.render.engine = 'BLENDER_EEVEE_NEXT'
scene.render.bake_bias = 0.0
scene.render.bake_samples = 0
scene.cycles.sampling_pattern = 'TABULATED_SOBOL'
scene.eevee.use_volume_custom_range = False
bpy.context.view_layer.update()

# ---- added for rendering (the .blend has no active camera and no usable light): camera, sun
cam_auto = bpy.data.cameras.new('AutoCamera')
cam_auto.lens = 50.0
cam_auto.sensor_width = 36.0
cam_auto.clip_end = 1000.0
ob_auto_camera = bpy.data.objects.new('AutoCamera', cam_auto)
scene.collection.objects.link(ob_auto_camera)
ob_auto_camera.location = (18.2818, -20.7786, 15.7825)
ob_auto_camera.rotation_euler = (1.09748, -7.21219e-08, 0.694738)
scene.camera = ob_auto_camera
light_auto_sun = bpy.data.lights.new('AutoSun', 'SUN')
light_auto_sun.energy = 3.0
light_auto_sun.angle = 0.0523599
ob_auto_sun = bpy.data.objects.new('AutoSun', light_auto_sun)
scene.collection.objects.link(ob_auto_sun)
ob_auto_sun.rotation_euler = (0.872665, 0.174533, 0.523599)
bpy.context.view_layer.update()
